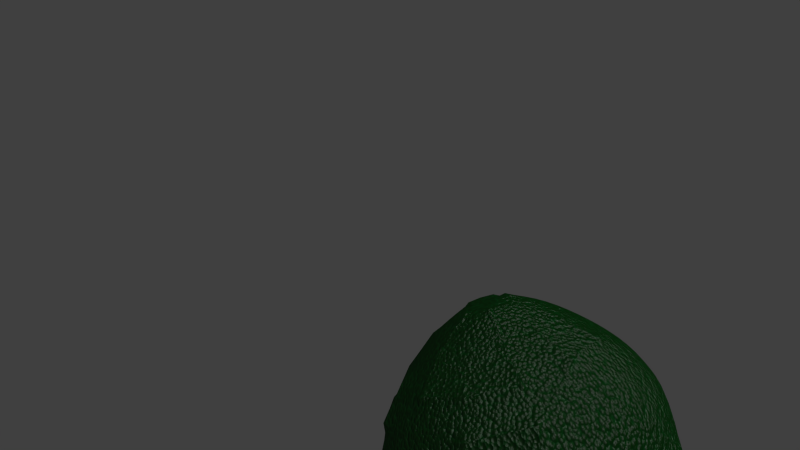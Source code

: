 # Source: 1Avocado.blend  (saved by Blender 2.75.0; exported with 4.5.12 LTS)
import bpy
from mathutils import Matrix  # noqa: F401  (used for matrix-valued properties, if any)

bpy.ops.wm.read_factory_settings(use_empty=True)
scene = bpy.context.scene
scene.name = 'Scene'

# ---- collections
col_collection_1 = bpy.data.collections.new('Collection 1'); scene.collection.children.link(col_collection_1)

# ---- materials (node trees are filled in below, after node groups)
mat_avocado = bpy.data.materials.new('Avocado')
mat_avocado.alpha_threshold = 0.0
mat_avocado.roughness = 0.5

# ---- material node trees
mat_avocado.use_nodes = True; mat_avocado.node_tree.nodes.clear()
_N = mat_avocado.node_tree.nodes; _L = mat_avocado.node_tree.links
n0 = _N.new('ShaderNodeTexVoronoi'); n0.name = 'Voronoi Texture'; n0.location = (-430, 264)
n0.inputs[2].default_value = 80.0
n1 = _N.new('ShaderNodeMix'); n1.name = 'Mix'; n1.location = (-220, 287)
n1.data_type = 'RGBA'
n1.inputs[1].default_value = (0.0003125, 0.03686, 0.0)
n1.inputs[6].default_value = (0.0003125, 0.03686, 0.0, 1.0)
n1.inputs[7].default_value = (0.0, 0.08141, 0.009196, 1.0)
n2 = _N.new('ShaderNodeBsdfDiffuse'); n2.name = 'Diffuse BSDF'; n2.location = (-6, 241)
n3 = _N.new('ShaderNodeBsdfAnisotropic'); n3.name = 'Glossy BSDF'; n3.location = (-1, 397)
n3.distribution = 'BECKMANN'
n3.inputs[1].default_value = 0.3873
n4 = _N.new('ShaderNodeOutputMaterial'); n4.name = 'Material Output'; n4.location = (372, 236)
n5 = _N.new('ShaderNodeInvert'); n5.name = 'Invert'; n5.location = (1, 108)
n5.inputs[0].default_value = 0.6364
n6 = _N.new('ShaderNodeMixShader'); n6.name = 'Mix Shader'; n6.location = (212, 373)
n6.inputs[0].default_value = 0.95
n7 = _N.new('ShaderNodeDisplacement'); n7.name = 'Displacement'; n7.location = (0, 0)
n7.inputs[1].default_value = 0.0
n7.inputs[2].default_value = 0.1
n8 = _N.new('ShaderNodeMath'); n8.name = 'Math'; n8.location = (0, 0)
n8.operation = 'MULTIPLY'
_L.new(n1.outputs[2], n2.inputs[0])
_L.new(n3.outputs[0], n6.inputs[1])
_L.new(n2.outputs[0], n6.inputs[2])
_L.new(n6.outputs[0], n4.inputs[0])
_L.new(n5.outputs[0], n7.inputs[0])
_L.new(n7.outputs[0], n4.inputs[2])
_L.new(n8.outputs[0], n1.inputs[0])
_L.new(n8.outputs[0], n5.inputs[1])
_L.new(n0.outputs[0], n8.inputs[0])
_L.new(n0.outputs[0], n8.inputs[1])
n4.is_active_output = True

# ---- world
world_world = bpy.data.worlds.new('World'); scene.world = world_world
world_world.color = (0.05088, 0.05088, 0.05088)
world_world.use_sun_shadow = False
world_world.sun_shadow_jitter_overblur = 0.0
world_world.cycles.sampling_method = 'MANUAL'
world_world.cycles.sample_map_resolution = 256

# ---- cameras
cam_camera = bpy.data.cameras.new('Camera')
cam_camera.clip_end = 100.0
cam_camera.lens = 35.0
cam_camera.sensor_width = 32.0
cam_camera.sensor_height = 18.0
cam_camera.ortho_scale = 7.314
cam_camera.dof.focus_distance = 0.0

# ---- lights
light_lamp_003 = bpy.data.lights.new('Lamp.003', 'POINT')
light_lamp_003.transmission_factor = 0.0
light_lamp_003.cutoff_distance = 30.0
light_lamp_003.energy = 100.0
light_lamp_003.shadow_buffer_clip_start = 1.001
light_lamp_003.shadow_soft_size = 0.1
light_lamp_003.shadow_maximum_resolution = 0.006
light_lamp_003.use_absolute_resolution = True
light_lamp_003.cycles.use_multiple_importance_sampling = False
light_lamp_002 = bpy.data.lights.new('Lamp.002', 'SUN')
light_lamp_002.transmission_factor = 0.0
light_lamp_002.cutoff_distance = 30.0
light_lamp_002.angle = 1.571
light_lamp_002.energy = 1.0
light_lamp_002.shadow_buffer_clip_start = 1.001
light_lamp_002.shadow_soft_size = 1.0
light_lamp_002.shadow_cascade_max_distance = 1000.0
light_lamp_002.cycles.use_multiple_importance_sampling = False

# ---- meshes
me_cube = bpy.data.meshes.new('Cube')
me_cube.from_pydata([(-0.4757, 0.9262, 0.8933), (-1.256, 0.5467, 1.837), (-3.389, -0.4901, 1.837), (-4.17, -0.8696, 0.8933), (-4.456, -1.009, -0.396), (-4.581, -0.8622, -1.757), (-3.748, -0.4951, -2.629), (-0.4757, 0.9262, -1.685), (-2.323, 0.02831, 2.183), (-2.323, 0.02831, -2.975), (7.598, 0.9065, -0.3961), (7.345, 0.7835, 0.7457), (6.654, 0.4474, 1.581), (5.709, -0.01167, 1.887), (4.765, -0.4708, 1.581), (4.074, -0.8068, 0.7457), (3.821, -0.9298, -0.396), (4.074, -0.8068, -1.538), (4.765, -0.4708, -2.374), (5.709, -0.01167, -2.68), (6.654, 0.4474, -2.374), (7.345, 0.7835, -1.538), (16.69, 0.7799, -0.3961), (16.48, 0.6766, 0.5622), (15.9, 0.3946, 1.264), (15.11, 0.009275, 1.52), (14.32, -0.376, 1.264), (13.74, -0.6581, 0.5622), (13.52, -0.7613, -0.396), (13.74, -0.6581, -1.354), (14.32, -0.376, -2.056), (15.11, 0.009275, -2.313), (15.9, 0.3946, -2.056), (16.48, 0.6766, -1.354), (24.94, 0.5822, -0.3961), (24.41, 0.324, 0.7161), (23.88, 0.06582, 0.8882), (23.35, -0.1924, 0.7161), (22.96, -0.3814, 0.2461), (23.35, -0.1924, -1.508), (24.41, 0.324, -1.508), (24.8, 0.513, -1.038), (21.2, 0.5766, -1.176), (20.73, 0.3471, -1.747), (20.08, 0.03355, -1.956), (19.44, -0.28, -1.747), (18.97, -0.5095, -1.176), (18.79, -0.5935, -0.396), (18.97, -0.5095, 0.3837), (19.44, -0.28, 0.9546), (20.08, 0.03355, 1.164), (20.73, 0.3471, 0.9546), (21.2, 0.5766, 0.3837), (21.37, 0.6607, -0.3961), (23.88, 0.06582, -1.68), (22.96, -0.3814, -1.038), (22.81, -0.4506, -0.396), (24.8, 0.513, 0.2461), (28.57, 0.4974, -0.938), (28.24, 0.3379, -1.335), (27.79, 0.12, -1.48), (27.34, -0.09792, -1.335), (27.01, -0.2574, -0.938), (26.89, -0.3158, -0.396), (27.01, -0.2574, 0.1459), (27.34, -0.09792, 0.5426), (27.79, 0.12, 0.6878), (28.24, 0.3379, 0.5426), (28.57, 0.4974, 0.1459), (28.69, 0.5558, -0.3961), (31.08, 0.4391, -0.7705), (30.85, 0.3289, -1.045), (30.23, 0.02777, -1.045), (30.01, -0.08245, -0.02163), (30.23, 0.02777, 0.2525), (30.54, 0.1783, 0.3528), (31.08, 0.4391, -0.02163), (31.16, 0.4794, -0.3961), (30.54, 0.1783, -1.145), (30.01, -0.08245, -0.7705), (29.92, -0.1228, -0.396), (30.85, 0.3289, 0.2525), (32.06, 0.2704, -0.5371), (31.97, 0.2289, -0.6403), (31.74, 0.1155, -0.6403), (31.65, 0.07398, -0.255), (31.74, 0.1155, -0.1518), (31.86, 0.1722, -0.114), (31.97, 0.2289, -0.1518), (32.06, 0.2704, -0.255), (-0.19, 1.065, -0.3961), (-1.256, 0.5467, -2.629), (-7.059, 1.123, -0.3961), (-8.155, 0.5904, 1.9), (-10.35, -0.4759, 1.9), (-11.15, -0.8662, 0.9298), (-11.45, -1.009, -0.396), (-11.15, -0.8662, -1.819), (-9.985, -0.4619, -2.706), (-8.155, 0.5904, -2.693), (-7.352, 0.9806, -1.722), (-7.352, 0.9806, 0.9298), (-9.252, 0.05723, 2.256), (-21.72, -0.6029, -0.396), (-9.252, 0.05722, -3.048), (-14.35, 0.8844, 0.7249), (-15.03, 0.5545, 1.545), (-16.89, -0.347, 1.545), (-17.57, -0.6769, 0.7249), (-17.81, -0.7977, -0.396), (-17.57, -0.6769, -1.517), (-16.89, -0.347, -2.338), (-15.96, 0.1037, -2.638), (-15.03, 0.5545, -2.338), (-14.35, 0.8844, -1.517), (-14.11, 1.005, -0.3961), (-15.96, 0.1037, 1.846), (-18.99, 0.7231, 0.4876), (-19.52, 0.463, 1.134), (-20.25, 0.1077, 1.371), (-20.98, -0.2476, 1.134), (-21.52, -0.5077, -1.28), (-20.81, -0.2452, -1.927), (-18.99, 0.7231, -1.28), (-20.25, 0.1077, -2.163), (-18.79, 0.8183, -0.3961), (-21.52, -0.5077, 0.4876), (-19.52, 0.463, -1.927), (-24.03, 0.2958, 0.5615), (-24.49, 0.07345, 0.7097), (-24.94, -0.1489, 0.5615), (-25.28, -0.3116, 0.1568), (-25.28, -0.3116, -0.9489), (-24.94, -0.1489, -1.354), (-25.26, 0.06271, -1.502), (-24.03, 0.2958, -1.354), (-23.7, 0.4585, -0.9489), (-23.57, 0.5181, -0.3961), (-23.7, 0.4585, 0.1568), (-25.4, -0.3712, -0.396), (-27.23, 0.3076, -0.396), (-27.42, 0.216, -0.001446), (-27.61, 0.1244, 0.0596), (-27.79, 0.0328, -0.001447), (-27.98, -0.0588, -0.396), (-27.61, 0.1244, -0.8517), (-27.28, 0.2831, -0.6239), (-27.28, 0.2831, -0.1682), (-27.93, -0.03426, -0.1682), (-27.93, -0.03426, -0.6239), (-27.79, 0.0328, -0.7907), (-27.42, 0.216, -0.7907), (-27.59, 0.1317, -0.396), (31.86, 0.1722, -0.3961), (31.76, 0.1824, -0.3752), (32.09, 0.2856, -0.3961), (31.62, 0.05878, -0.396), (31.65, 0.07398, -0.5371), (31.86, 0.1722, -0.6781), (-0.4754, 0.9456, 0.8983), (-1.256, 0.5618, 1.85), (-3.389, -0.5041, 1.851), (-4.169, -0.8523, 0.8834), (-4.454, -0.9894, -0.4016), (-4.58, -0.8436, -1.75), (-3.748, -0.4958, -2.609), (-0.4744, 0.9431, -1.696), (-2.322, 0.02767, 2.203), (-2.322, 0.008323, -2.975), (7.598, 0.9265, -0.3961), (7.345, 0.8028, 0.7507), (6.654, 0.4624, 1.595), (5.71, -0.01281, 1.907), (4.765, -0.4867, 1.594), (4.074, -0.8263, 0.7504), (3.821, -0.9498, -0.3961), (4.074, -0.8263, -1.543), (4.765, -0.4867, -2.386), (5.71, -0.01282, -2.699), (6.654, 0.4624, -2.387), (7.345, 0.8028, -1.543), (16.7, 0.7999, -0.3961), (16.48, 0.696, 0.5673), (15.9, 0.4093, 1.277), (15.11, 0.007726, 1.54), (14.32, -0.3921, 1.276), (13.74, -0.6775, 0.5668), (13.53, -0.7813, -0.396), (13.74, -0.6775, -1.359), (14.32, -0.3921, -2.068), (15.11, 0.007725, -2.332), (15.9, 0.4093, -2.069), (16.48, 0.696, -1.359), (24.94, 0.6022, -0.3961), (24.41, 0.3389, 0.7294), (23.88, 0.06395, 0.9081), (23.35, -0.2087, 0.7277), (22.96, -0.4009, 0.2505), (23.35, -0.2087, -1.52), (24.41, 0.3389, -1.522), (24.8, 0.5324, -1.043), (21.2, 0.596, -1.181), (20.73, 0.3618, -1.76), (20.08, 0.03146, -1.975), (19.44, -0.2963, -1.758), (18.97, -0.529, -1.18), (18.79, -0.6135, -0.396), (18.97, -0.529, 0.3882), (19.44, -0.2963, 0.9661), (20.08, 0.03146, 1.183), (20.73, 0.3618, 0.9682), (21.2, 0.596, 0.3889), (21.37, 0.6807, -0.3961), (23.88, 0.06395, -1.7), (22.96, -0.4009, -1.043), (22.82, -0.4706, -0.396), (24.8, 0.5324, 0.2511), (28.57, 0.5167, -0.9432), (28.24, 0.3522, -1.349), (27.79, 0.1176, -1.5), (27.34, -0.1143, -1.346), (27.02, -0.2769, -0.9424), (26.9, -0.3358, -0.396), (27.02, -0.2769, 0.1503), (27.34, -0.1143, 0.5541), (27.79, 0.1176, 0.7076), (28.24, 0.3522, 0.5566), (28.57, 0.5167, 0.1511), (28.69, 0.5758, -0.3961), (31.08, 0.4577, -0.7771), (30.86, 0.3393, -1.061), (30.24, 0.01077, -1.055), (30.01, -0.102, -0.01761), (30.24, 0.01077, 0.2627), (30.55, 0.1732, 0.3717), (31.08, 0.4577, -0.01498), (31.16, 0.4993, -0.3961), (30.55, 0.1732, -1.164), (30.01, -0.102, -0.7745), (29.92, -0.1427, -0.396), (30.86, 0.3393, 0.2689), (32.08, 0.2724, -0.5446), (31.99, 0.2261, -0.6538), (31.75, 0.09733, -0.6462), (31.66, 0.0548, -0.2527), (31.75, 0.09733, -0.1459), (31.87, 0.1583, -0.1029), (31.99, 0.2249, -0.1391), (32.08, 0.2741, -0.248), (-0.1896, 1.085, -0.3944), (-1.255, 0.5436, -2.649), (-7.059, 1.123, -0.3761), (-8.154, 0.5885, 1.92), (-10.35, -0.4603, 1.888), (-11.15, -0.8469, 0.9247), (-11.44, -0.989, -0.3961), (-11.15, -0.8469, -1.813), (-9.985, -0.4471, -2.693), (-8.155, 0.5748, -2.68), (-7.352, 0.9612, -1.717), (-7.352, 1.0, 0.9337), (-9.251, 0.03729, 2.257), (-21.72, -0.6228, -0.396), (-9.251, 0.05653, -3.028), (-14.35, 0.8655, 0.7184), (-15.03, 0.5383, 1.534), (-16.89, -0.3402, 1.564), (-17.57, -0.6571, 0.7273), (-17.81, -0.7777, -0.3961), (-17.57, -0.6577, -1.511), (-16.89, -0.333, -2.323), (-15.96, 0.1015, -2.618), (-15.03, 0.5383, -2.326), (-14.35, 0.865, -1.512), (-14.11, 0.9854, -0.3933), (-15.96, 0.09919, 1.826), (-18.99, 0.7052, 0.4788), (-19.52, 0.4537, 1.117), (-20.25, 0.08777, 1.37), (-20.98, -0.2665, 1.128), (-21.52, -0.4894, -1.272), (-20.81, -0.2305, -1.913), (-18.99, 0.7034, -1.276), (-20.25, 0.1039, -2.144), (-18.79, 0.7984, -0.3946), (-21.52, -0.5251, 0.4974), (-19.52, 0.4534, -1.909), (-24.03, 0.3054, 0.5441), (-24.48, 0.06878, 0.6905), (-24.94, -0.1545, 0.5428), (-25.27, -0.2988, 0.1428), (-25.28, -0.33, -0.9565), (-24.94, -0.1351, -1.339), (-25.26, 0.05942, -1.483), (-24.03, 0.2793, -1.342), (-23.69, 0.4385, -0.9498), (-23.57, 0.5181, -0.376), (-23.7, 0.478, 0.161), (-25.4, -0.3521, -0.396), (-27.23, 0.3076, -0.3761), (-27.41, 0.2045, -0.01735), (-27.6, 0.1137, 0.045), (-27.78, 0.03138, -0.01562), (-27.99, -0.03907, -0.396), (-27.6, 0.1325, -0.8339), (-27.28, 0.2638, -0.6212), (-27.28, 0.3023, -0.1655), (-27.93, -0.01512, -0.1732), (-27.94, -0.01513, -0.6247), (-27.81, 0.03981, -0.7994), (-27.41, 0.1975, -0.785), (-27.6, 0.1497, -0.396), (31.86, 0.1542, -0.3961), (31.76, 0.1639, -0.3782), (32.11, 0.2889, -0.3961), (31.63, 0.03942, -0.396), (31.66, 0.0548, -0.5394), (31.87, 0.1594, -0.6905)], [], [(16, 15, 27, 28), (13, 12, 24, 25), (20, 19, 31, 32), (17, 16, 28, 29), (14, 13, 25, 26), (21, 20, 32, 33), (11, 10, 22, 23), (18, 17, 29, 30), (15, 14, 26, 27), (10, 21, 33, 22), (12, 11, 23, 24), (19, 18, 30, 31), (22, 33, 42, 53), (30, 29, 46, 45), (25, 24, 51, 50), (33, 32, 43, 42), (49, 50, 36, 37), (31, 30, 45, 44), (50, 51, 35, 36), (29, 28, 47, 46), (53, 42, 41, 34), (24, 23, 52, 51), (42, 43, 40, 41), (27, 26, 49, 48), (32, 31, 44, 43), (23, 22, 53, 52), (48, 49, 37, 38), (28, 27, 48, 47), (26, 25, 50, 49), (55, 56, 63, 62), (64, 65, 74, 73), (69, 58, 70, 77), (68, 69, 77, 76), (65, 66, 75, 74), (58, 59, 71, 70), (4, 3, 15, 16), (4, 3, 95, 96), (6, 5, 17, 18), (5, 4, 16, 17), (6, 5, 97, 98), (98, 97, 110, 111), (97, 96, 109, 110), (96, 95, 108, 109), (95, 94, 107, 108), (5, 4, 96, 97), (111, 110, 121, 122), (110, 109, 103, 121), (100, 99, 113, 114), (106, 105, 117, 118), (3, 2, 14, 15), (3, 2, 94, 95), (130, 129, 142, 143), (129, 128, 141, 142), (2, 8, 13, 14), (157, 156, 153), (149, 150, 152), (140, 146, 152), (143, 142, 152), (142, 141, 152), (138, 128, 141, 147), (0, 1, 93, 101), (9, 6, 18, 19), (8, 1, 12, 13), (1, 0, 11, 12), (122, 121, 132, 133), (103, 121, 132, 139), (132, 133, 150, 149), (127, 123, 136, 135), (7, 91, 99, 100), (116, 107, 120, 119), (120, 119, 129, 130), (119, 118, 128, 129), (117, 118, 128, 138), (147, 141, 152), (126, 103, 139, 131), (120, 126, 131, 130), (91, 9, 19, 20), (43, 44, 54, 40), (52, 53, 34, 57), (44, 45, 39, 54), (47, 48, 38, 56), (51, 52, 57, 35), (46, 47, 56, 55), (45, 46, 55, 39), (38, 37, 65, 64), (35, 57, 68, 67), (36, 35, 67, 66), (57, 34, 69, 68), (39, 55, 62, 61), (56, 38, 64, 63), (34, 41, 58, 69), (37, 36, 66, 65), (54, 39, 61, 60), (40, 54, 60, 59), (41, 40, 59, 58), (60, 61, 72, 78), (62, 63, 80, 79), (67, 68, 76, 81), (66, 67, 81, 75), (61, 62, 79, 72), (59, 60, 78, 71), (63, 64, 73, 80), (70, 71, 83, 82), (78, 72, 84, 158), (79, 80, 156, 157), (81, 76, 89, 88), (73, 74, 86, 85), (77, 70, 82, 155), (75, 81, 88, 87), (72, 79, 157, 84), (76, 77, 155, 89), (71, 78, 158, 83), (80, 73, 85, 156), (74, 75, 87, 86), (9, 6, 98, 104), (92, 101, 105, 115), (91, 9, 104, 99), (105, 115, 125, 117), (104, 98, 111, 112), (93, 101, 105, 106), (99, 104, 112, 113), (102, 93, 106, 116), (94, 102, 116, 107), (92, 100, 114, 115), (125, 117, 138, 137), (112, 111, 122, 124), (113, 112, 124, 127), (116, 106, 118, 119), (114, 113, 127, 123), (115, 114, 123, 125), (8, 2, 94, 102), (127, 124, 134, 135), (137, 136, 146, 140), (136, 135, 151, 146), (135, 134, 145, 151), (134, 133, 150, 145), (107, 108, 126, 120), (158, 84, 153), (82, 83, 153), (86, 87, 153), (156, 85, 153), (83, 158, 153), (89, 155, 153), (84, 157, 153), (87, 88, 154), (131, 130, 143, 148), (137, 138, 147, 140), (139, 131, 148, 144), (132, 139, 144, 149), (155, 82, 153), (85, 86, 153), (88, 89, 154), (140, 147, 152), (148, 143, 152), (144, 149, 152), (146, 151, 152), (148, 144, 152), (151, 145, 152), (150, 145, 152), (109, 108, 126, 103), (0, 90, 10, 11), (1, 8, 102, 93), (90, 0, 101, 92), (124, 122, 133, 134), (125, 123, 136, 137), (7, 91, 20, 21), (90, 7, 21, 10), (90, 7, 100, 92), (187, 186, 174, 175), (184, 183, 171, 172), (191, 190, 178, 179), (188, 187, 175, 176), (185, 184, 172, 173), (192, 191, 179, 180), (182, 181, 169, 170), (189, 188, 176, 177), (186, 185, 173, 174), (181, 192, 180, 169), (183, 182, 170, 171), (190, 189, 177, 178), (212, 201, 192, 181), (204, 205, 188, 189), (209, 210, 183, 184), (201, 202, 191, 192), (196, 195, 209, 208), (203, 204, 189, 190), (195, 194, 210, 209), (205, 206, 187, 188), (193, 200, 201, 212), (210, 211, 182, 183), (200, 199, 202, 201), (207, 208, 185, 186), (202, 203, 190, 191), (211, 212, 181, 182), (197, 196, 208, 207), (206, 207, 186, 187), (208, 209, 184, 185), (221, 222, 215, 214), (232, 233, 224, 223), (236, 229, 217, 228), (235, 236, 228, 227), (233, 234, 225, 224), (229, 230, 218, 217), (175, 174, 162, 163), (255, 254, 162, 163), (177, 176, 164, 165), (176, 175, 163, 164), (257, 256, 164, 165), (270, 269, 256, 257), (269, 268, 255, 256), (268, 267, 254, 255), (267, 266, 253, 254), (256, 255, 163, 164), (281, 280, 269, 270), (280, 262, 268, 269), (273, 272, 258, 259), (277, 276, 264, 265), (174, 173, 161, 162), (254, 253, 161, 162), (302, 301, 288, 289), (301, 300, 287, 288), (173, 172, 167, 161), (312, 315, 316), (311, 309, 308), (311, 305, 299), (311, 301, 302), (311, 300, 301), (306, 300, 287, 297), (260, 252, 160, 159), (178, 177, 165, 168), (172, 171, 160, 167), (171, 170, 159, 160), (292, 291, 280, 281), (298, 291, 280, 262), (308, 309, 292, 291), (294, 295, 282, 286), (259, 258, 250, 166), (278, 279, 266, 275), (289, 288, 278, 279), (288, 287, 277, 278), (297, 287, 277, 276), (311, 300, 306), (290, 298, 262, 285), (289, 290, 285, 279), (179, 178, 168, 250), (199, 213, 203, 202), (216, 193, 212, 211), (213, 198, 204, 203), (215, 197, 207, 206), (194, 216, 211, 210), (214, 215, 206, 205), (198, 214, 205, 204), (223, 224, 196, 197), (226, 227, 216, 194), (225, 226, 194, 195), (227, 228, 193, 216), (220, 221, 214, 198), (222, 223, 197, 215), (228, 217, 200, 193), (224, 225, 195, 196), (219, 220, 198, 213), (218, 219, 213, 199), (217, 218, 199, 200), (237, 231, 220, 219), (238, 239, 222, 221), (240, 235, 227, 226), (234, 240, 226, 225), (231, 238, 221, 220), (230, 237, 219, 218), (239, 232, 223, 222), (241, 242, 230, 229), (317, 243, 231, 237), (316, 315, 239, 238), (247, 248, 235, 240), (244, 245, 233, 232), (314, 241, 229, 236), (246, 247, 240, 234), (243, 316, 238, 231), (248, 314, 236, 235), (242, 317, 237, 230), (315, 244, 232, 239), (245, 246, 234, 233), (263, 257, 165, 168), (274, 264, 260, 251), (258, 263, 168, 250), (276, 284, 274, 264), (271, 270, 257, 263), (265, 264, 260, 252), (272, 271, 263, 258), (275, 265, 252, 261), (266, 275, 261, 253), (274, 273, 259, 251), (296, 297, 276, 284), (283, 281, 270, 271), (286, 283, 271, 272), (278, 277, 265, 275), (282, 286, 272, 273), (284, 282, 273, 274), (261, 253, 161, 167), (294, 293, 283, 286), (299, 305, 295, 296), (305, 310, 294, 295), (310, 304, 293, 294), (304, 309, 292, 293), (279, 285, 267, 266), (312, 243, 317), (312, 242, 241), (312, 246, 245), (312, 244, 315), (312, 317, 242), (312, 314, 248), (312, 316, 243), (313, 247, 246), (307, 302, 289, 290), (299, 306, 297, 296), (303, 307, 290, 298), (308, 303, 298, 291), (312, 241, 314), (312, 245, 244), (313, 248, 247), (311, 306, 299), (311, 302, 307), (311, 308, 303), (311, 310, 305), (311, 303, 307), (311, 304, 310), (311, 304, 309), (262, 285, 267, 268), (170, 169, 249, 159), (252, 261, 167, 160), (251, 260, 159, 249), (293, 292, 281, 283), (296, 295, 282, 284), (180, 179, 250, 166), (169, 180, 166, 249), (251, 259, 166, 249), (153, 87, 246, 312), (89, 153, 312, 248), (87, 154, 313, 246), (154, 89, 248, 313)])
_uv = me_cube.uv_layers.new(name='UVMap')
_uv.uv.foreach_set('vector', [0.3697, 0.6109, 0.3438, 0.6045, 0.3542, 0.3967, 0.3759, 0.4021, 0.8851, 0.5671, 0.8763, 0.547, 0.8781, 0.3474, 0.8855, 0.3644, 0.9019, 0.2258, 0.9132, 0.2052, 0.913, 0.4083, 0.9035, 0.4255, 0.3959, 0.6059, 0.3697, 0.6109, 0.3759, 0.4021, 0.3979, 0.3979, 0.8969, 0.5876, 0.8851, 0.5671, 0.8855, 0.3644, 0.8954, 0.3815, 0.1372, 0.5308, 0.1177, 0.5458, 0.1318, 0.3474, 0.1481, 0.3349, 0.1893, 0.5323, 0.1634, 0.5259, 0.1701, 0.3308, 0.1919, 0.3362, 0.4155, 0.5909, 0.3959, 0.6059, 0.3979, 0.3979, 0.4144, 0.3853, 0.3438, 0.6045, 0.3253, 0.5885, 0.3386, 0.3832, 0.3542, 0.3967, 0.1634, 0.5259, 0.1372, 0.5308, 0.1481, 0.3349, 0.1701, 0.3308, 0.208, 0.5484, 0.1893, 0.5323, 0.1919, 0.3362, 0.2075, 0.3497, 0.9132, 0.2052, 0.9221, 0.1849, 0.9205, 0.3912, 0.913, 0.4083, 0.1701, 0.3308, 0.1481, 0.3349, 0.1557, 0.2339, 0.1736, 0.2305, 0.4144, 0.3853, 0.3979, 0.3979, 0.3972, 0.2851, 0.4106, 0.2749, 0.8855, 0.3644, 0.8781, 0.3474, 0.8802, 0.2434, 0.8862, 0.2572, 0.1481, 0.3349, 0.1318, 0.3474, 0.1424, 0.2441, 0.1557, 0.2339, 0.8943, 0.2711, 0.8862, 0.2572, 0.8865, 0.1754, 0.8932, 0.1869, 0.913, 0.4083, 0.9205, 0.3912, 0.918, 0.5018, 0.912, 0.5157, 0.8862, 0.2572, 0.8802, 0.2434, 0.8815, 0.1641, 0.8865, 0.1754, 0.3979, 0.3979, 0.3759, 0.4021, 0.3793, 0.2885, 0.3972, 0.2851, 0.1736, 0.2305, 0.1557, 0.2339, 0.1615, 0.1568, 0.1762, 0.1541, 0.2075, 0.3497, 0.1919, 0.3362, 0.1913, 0.2349, 0.204, 0.2459, 0.1557, 0.2339, 0.1424, 0.2441, 0.1505, 0.1653, 0.1615, 0.1568, 0.3542, 0.3967, 0.3386, 0.3832, 0.349, 0.2732, 0.3616, 0.2842, 0.9035, 0.4255, 0.913, 0.4083, 0.912, 0.5157, 0.9042, 0.5298, 0.1919, 0.3362, 0.1701, 0.3308, 0.1736, 0.2305, 0.1913, 0.2349, 0.3616, 0.2842, 0.349, 0.2732, 0.3569, 0.1892, 0.3674, 0.1982, 0.3759, 0.4021, 0.3542, 0.3967, 0.3616, 0.2842, 0.3793, 0.2885, 0.8954, 0.3815, 0.8855, 0.3644, 0.8862, 0.2572, 0.8943, 0.2711, 0.3967, 0.199, 0.3819, 0.2018, 0.3846, 0.1139, 0.397, 0.1115, 0.3723, 0.1109, 0.3635, 0.1033, 0.372, 0.04108, 0.3781, 0.04634, 0.179, 0.07361, 0.1666, 0.07595, 0.1722, 0.02222, 0.1808, 0.02061, 0.1913, 0.07667, 0.179, 0.07361, 0.1808, 0.02061, 0.1893, 0.02273, 0.8915, 0.1007, 0.8859, 0.09102, 0.886, 0.03176, 0.8899, 0.03845, 0.1666, 0.07595, 0.1573, 0.08306, 0.1658, 0.02713, 0.1722, 0.02222, 0.3643, 0.7889, 0.3351, 0.7817, 0.3438, 0.6045, 0.3697, 0.6109, 0.6863, 0.02467, 0.7158, 0.01847, 0.7152, 0.1685, 0.6849, 0.1749, 0.4159, 0.7741, 0.3954, 0.7921, 0.3959, 0.6059, 0.4155, 0.5909, 0.3954, 0.7921, 0.3643, 0.7889, 0.3697, 0.6109, 0.3959, 0.6059, 0.6354, 0.008046, 0.6552, 0.02683, 0.6524, 0.168, 0.6323, 0.142, 0.6323, 0.142, 0.6524, 0.168, 0.6579, 0.3056, 0.6392, 0.2902, 0.6524, 0.168, 0.6849, 0.1749, 0.6835, 0.3113, 0.6579, 0.3056, 0.6849, 0.1749, 0.7152, 0.1685, 0.7091, 0.3059, 0.6835, 0.3113, 0.7152, 0.1685, 0.7374, 0.1506, 0.7279, 0.2908, 0.7091, 0.3059, 0.6552, 0.02683, 0.6863, 0.02467, 0.6849, 0.1749, 0.6524, 0.168, 0.6392, 0.2902, 0.6579, 0.3056, 0.6625, 0.3902, 0.6478, 0.3743, 0.6579, 0.3056, 0.6835, 0.3113, 0.6826, 0.3948, 0.6625, 0.3902, 0.607, 0.1535, 0.63, 0.1705, 0.63, 0.3186, 0.6105, 0.3043, 0.5415, 0.3229, 0.5594, 0.3067, 0.5703, 0.4063, 0.5561, 0.419, 0.3351, 0.7817, 0.3142, 0.7636, 0.3253, 0.5885, 0.3438, 0.6045, 0.7158, 0.01847, 0.7374, 0.001079, 0.7374, 0.1506, 0.7152, 0.1685, 0.5796, 0.7029, 0.5849, 0.6929, 0.5855, 0.7604, 0.5833, 0.7646, 0.5716, 0.5259, 0.5745, 0.5154, 0.5913, 0.5877, 0.5901, 0.592, 0.8969, 0.7635, 0.8835, 0.7404, 0.8851, 0.5671, 0.8969, 0.5876, 0.3909, 0.01094, 0.3877, 0.01155, 0.3879, 0.006317, 0.4875, 0.6689, 0.4831, 0.6666, 0.4909, 0.6604, 0.6001, 0.583, 0.6053, 0.5839, 0.6005, 0.5912, 0.5917, 0.5962, 0.5901, 0.592, 0.6005, 0.5912, 0.5901, 0.592, 0.5913, 0.5877, 0.6005, 0.5912, 0.7096, 0.5572, 0.7003, 0.5497, 0.7132, 0.4767, 0.717, 0.4798, 0.1869, 0.7001, 0.208, 0.7183, 0.2043, 0.8665, 0.1827, 0.8478, 0.9121, 0.03178, 0.9221, 0.001079, 0.9221, 0.1849, 0.9132, 0.2052, 0.8835, 0.7404, 0.8736, 0.7176, 0.8763, 0.547, 0.8851, 0.5671, 0.208, 0.7183, 0.1869, 0.7001, 0.1893, 0.5323, 0.208, 0.5484, 0.6478, 0.3743, 0.6625, 0.3902, 0.6692, 0.4707, 0.66, 0.4631, 0.6529, 0.5508, 0.6323, 0.5524, 0.652, 0.4738, 0.6649, 0.4728, 0.6139, 0.6103, 0.6214, 0.6012, 0.6214, 0.6633, 0.6183, 0.6671, 0.503, 0.6121, 0.5186, 0.6011, 0.5186, 0.703, 0.5088, 0.7099, 0.5981, 0.006072, 0.6204, 0.02255, 0.63, 0.1705, 0.607, 0.1535, 0.5988, 0.7101, 0.5878, 0.6898, 0.5901, 0.6012, 0.5988, 0.6173, 0.5771, 0.6173, 0.5855, 0.6012, 0.5849, 0.6929, 0.5796, 0.7029, 0.5516, 0.4356, 0.5561, 0.419, 0.5745, 0.5154, 0.5716, 0.5259, 0.7021, 0.6589, 0.6872, 0.6469, 0.7003, 0.5497, 0.7096, 0.5572, 0.717, 0.4798, 0.7132, 0.4767, 0.7222, 0.4728, 0.6722, 0.5579, 0.6529, 0.5508, 0.6649, 0.4728, 0.677, 0.4773, 0.6849, 0.5718, 0.6722, 0.5579, 0.677, 0.4773, 0.6849, 0.486, 0.8992, 0.05498, 0.9121, 0.03178, 0.9132, 0.2052, 0.9019, 0.2258, 0.9042, 0.5298, 0.912, 0.5157, 0.9108, 0.5977, 0.9044, 0.6093, 0.1913, 0.2349, 0.1736, 0.2305, 0.1762, 0.1541, 0.1908, 0.1577, 0.4159, 0.2605, 0.4106, 0.2749, 0.4077, 0.1906, 0.412, 0.1788, 0.3793, 0.2885, 0.3616, 0.2842, 0.3674, 0.1982, 0.3819, 0.2018, 0.204, 0.2459, 0.1913, 0.2349, 0.1908, 0.1577, 0.2013, 0.1668, 0.3972, 0.2851, 0.3793, 0.2885, 0.3819, 0.2018, 0.3967, 0.199, 0.4106, 0.2749, 0.3972, 0.2851, 0.3967, 0.199, 0.4077, 0.1906, 0.3674, 0.1982, 0.3569, 0.1892, 0.3635, 0.1033, 0.3723, 0.1109, 0.2013, 0.1668, 0.1908, 0.1577, 0.1913, 0.07667, 0.2001, 0.08431, 0.8865, 0.1754, 0.8815, 0.1641, 0.8817, 0.08144, 0.8859, 0.09102, 0.1908, 0.1577, 0.1762, 0.1541, 0.179, 0.07361, 0.1913, 0.07667, 0.4077, 0.1906, 0.3967, 0.199, 0.397, 0.1115, 0.4063, 0.1044, 0.3819, 0.2018, 0.3674, 0.1982, 0.3723, 0.1109, 0.3846, 0.1139, 0.1762, 0.1541, 0.1615, 0.1568, 0.1666, 0.07595, 0.179, 0.07361, 0.8932, 0.1869, 0.8865, 0.1754, 0.8859, 0.09102, 0.8915, 0.1007, 0.9108, 0.5977, 0.9158, 0.5863, 0.9137, 0.6726, 0.9095, 0.6823, 0.9044, 0.6093, 0.9108, 0.5977, 0.9095, 0.6823, 0.9041, 0.692, 0.1615, 0.1568, 0.1505, 0.1653, 0.1573, 0.08306, 0.1666, 0.07595, 0.41, 0.09445, 0.4063, 0.1044, 0.4016, 0.04189, 0.4041, 0.035, 0.397, 0.1115, 0.3846, 0.1139, 0.3865, 0.04843, 0.3952, 0.04681, 0.2001, 0.08431, 0.1913, 0.07667, 0.1893, 0.02273, 0.1954, 0.028, 0.8859, 0.09102, 0.8817, 0.08144, 0.8831, 0.02514, 0.886, 0.03176, 0.4063, 0.1044, 0.397, 0.1115, 0.3952, 0.04681, 0.4016, 0.04189, 0.9041, 0.692, 0.9095, 0.6823, 0.9073, 0.7418, 0.9036, 0.7485, 0.3846, 0.1139, 0.3723, 0.1109, 0.3781, 0.04634, 0.3865, 0.04843, 0.1722, 0.02222, 0.1658, 0.02713, 0.1759, 0.003537, 0.1783, 0.001687, 0.4041, 0.035, 0.4016, 0.04189, 0.3933, 0.009088, 0.3943, 0.006493, 0.3952, 0.04681, 0.3865, 0.04843, 0.3877, 0.01155, 0.3909, 0.01094, 0.1954, 0.028, 0.1893, 0.02273, 0.1848, 0.001876, 0.1871, 0.003864, 0.3781, 0.04634, 0.372, 0.04108, 0.3822, 0.008783, 0.3845, 0.01076, 0.1808, 0.02061, 0.1722, 0.02222, 0.1783, 0.001687, 0.1816, 0.001079, 0.886, 0.03176, 0.8831, 0.02514, 0.8872, 0.001079, 0.8883, 0.003574, 0.4016, 0.04189, 0.3952, 0.04681, 0.3909, 0.01094, 0.3933, 0.009088, 0.1893, 0.02273, 0.1808, 0.02061, 0.1816, 0.001079, 0.1848, 0.001876, 0.9036, 0.7485, 0.9073, 0.7418, 0.9058, 0.7703, 0.9044, 0.7729, 0.3865, 0.04843, 0.3781, 0.04634, 0.3845, 0.01076, 0.3877, 0.01155, 0.372, 0.04108, 0.3699, 0.03406, 0.3814, 0.00614, 0.3822, 0.008783, 0.9598, 0.5501, 0.9497, 0.5195, 0.9493, 0.3849, 0.9593, 0.4005, 0.1526, 0.8403, 0.1827, 0.8478, 0.1729, 0.9982, 0.1475, 0.9919, 0.9732, 0.5731, 0.9598, 0.5501, 0.9593, 0.4005, 0.973, 0.4242, 0.5594, 0.3067, 0.5847, 0.2999, 0.5902, 0.4009, 0.5703, 0.4063, 0.9593, 0.4005, 0.9493, 0.3849, 0.9529, 0.236, 0.9616, 0.2558, 0.5253, 0.1755, 0.5465, 0.1565, 0.5594, 0.3067, 0.5415, 0.3229, 0.973, 0.4242, 0.9593, 0.4005, 0.9616, 0.2558, 0.9732, 0.2759, 0.4312, 0.6248, 0.4414, 0.6011, 0.4414, 0.7497, 0.4328, 0.7697, 0.4182, 0.6487, 0.4312, 0.6248, 0.4328, 0.7697, 0.4218, 0.7899, 0.5764, 0.1484, 0.607, 0.1535, 0.6105, 0.3043, 0.5847, 0.2999, 0.7222, 0.6633, 0.7021, 0.6589, 0.7096, 0.5572, 0.7222, 0.56, 0.9616, 0.2558, 0.9529, 0.236, 0.9567, 0.1515, 0.9635, 0.1633, 0.9732, 0.2759, 0.9616, 0.2558, 0.9635, 0.1633, 0.9726, 0.1791, 0.5357, 0.344, 0.5415, 0.3229, 0.5561, 0.419, 0.5516, 0.4356, 0.6105, 0.3043, 0.63, 0.3186, 0.6259, 0.4156, 0.6106, 0.4043, 0.5847, 0.2999, 0.6105, 0.3043, 0.6106, 0.4043, 0.5902, 0.4009, 0.8835, 0.7404, 0.8969, 0.7635, 0.8969, 0.9136, 0.8832, 0.8899, 0.9726, 0.1791, 0.9635, 0.1633, 0.9651, 0.05545, 0.9712, 0.08209, 0.5958, 0.5041, 0.6085, 0.5063, 0.6053, 0.5839, 0.6001, 0.583, 0.6085, 0.5063, 0.6182, 0.5133, 0.6093, 0.5868, 0.6053, 0.5839, 0.6182, 0.5133, 0.623, 0.5401, 0.6109, 0.591, 0.6093, 0.5868, 0.9651, 0.05545, 0.9611, 0.06243, 0.9676, 0.001079, 0.9694, 0.005107, 0.6808, 0.6601, 0.6647, 0.6424, 0.6722, 0.5579, 0.6849, 0.5718, 0.3943, 0.006493, 0.3933, 0.009088, 0.3879, 0.006317, 0.3912, 0.001869, 0.3935, 0.003851, 0.3879, 0.006317, 0.3822, 0.008783, 0.3814, 0.00614, 0.3879, 0.006317, 0.3877, 0.01155, 0.3845, 0.01076, 0.3879, 0.006317, 0.3935, 0.003851, 0.3943, 0.006493, 0.3879, 0.006317, 0.3848, 0.001693, 0.388, 0.001079, 0.3879, 0.006317, 0.3933, 0.009088, 0.3909, 0.01094, 0.3879, 0.006317, 0.6237, 0.614, 0.6255, 0.6119, 0.6284, 0.6181, 0.4933, 0.6102, 0.5007, 0.6011, 0.5007, 0.6632, 0.4977, 0.667, 0.7222, 0.56, 0.7096, 0.5572, 0.717, 0.4798, 0.7222, 0.481, 0.4815, 0.6153, 0.4933, 0.6102, 0.4977, 0.667, 0.4928, 0.669, 0.4685, 0.6149, 0.4815, 0.6153, 0.4928, 0.669, 0.4875, 0.6689, 0.388, 0.001079, 0.3912, 0.001869, 0.3879, 0.006317, 0.3845, 0.01076, 0.3822, 0.008783, 0.3879, 0.006317, 0.6255, 0.6119, 0.6284, 0.6109, 0.6284, 0.6181, 0.7222, 0.481, 0.717, 0.4798, 0.7222, 0.4728, 0.5957, 0.5991, 0.5917, 0.5962, 0.6005, 0.5912, 0.4928, 0.669, 0.4875, 0.6689, 0.4909, 0.6604, 0.6053, 0.5839, 0.6093, 0.5868, 0.6005, 0.5912, 0.4977, 0.667, 0.4928, 0.669, 0.4909, 0.6604, 0.6093, 0.5868, 0.6109, 0.591, 0.6005, 0.5912, 0.4831, 0.6666, 0.4808, 0.6627, 0.4909, 0.6604, 0.6835, 0.3113, 0.7091, 0.3059, 0.7028, 0.3905, 0.6826, 0.3948, 0.1869, 0.7001, 0.1577, 0.6929, 0.1634, 0.5259, 0.1893, 0.5323, 0.8736, 0.7176, 0.8835, 0.7404, 0.8832, 0.8899, 0.8729, 0.8665, 0.1577, 0.6929, 0.1869, 0.7001, 0.1827, 0.8478, 0.1526, 0.8403, 0.9635, 0.1633, 0.9567, 0.1515, 0.9611, 0.06243, 0.9651, 0.05545, 0.5902, 0.4009, 0.6106, 0.4043, 0.6085, 0.5063, 0.5958, 0.5041, 0.1281, 0.6984, 0.1061, 0.7153, 0.1177, 0.5458, 0.1372, 0.5308, 0.1577, 0.6929, 0.1281, 0.6984, 0.1372, 0.5308, 0.1634, 0.5259, 0.5683, 0.001079, 0.5981, 0.006072, 0.607, 0.1535, 0.5764, 0.1484, 0.267, 0.3907, 0.2451, 0.3958, 0.2377, 0.1879, 0.2637, 0.1819, 0.859, 0.3648, 0.8671, 0.3478, 0.8684, 0.5474, 0.8589, 0.5676, 0.9272, 0.3488, 0.9373, 0.366, 0.9381, 0.5691, 0.9261, 0.5485, 0.289, 0.3952, 0.267, 0.3907, 0.2637, 0.1819, 0.29, 0.1872, 0.8489, 0.3819, 0.859, 0.3648, 0.8589, 0.5676, 0.8468, 0.588, 0.04358, 0.6647, 0.027, 0.6521, 0.01295, 0.4537, 0.03266, 0.4687, 0.08754, 0.6634, 0.0657, 0.6688, 0.05899, 0.4736, 0.08499, 0.4671, 0.3055, 0.408, 0.289, 0.3952, 0.29, 0.1872, 0.3096, 0.2024, 0.2451, 0.3958, 0.2292, 0.4091, 0.2188, 0.2038, 0.2377, 0.1879, 0.0657, 0.6688, 0.04358, 0.6647, 0.03266, 0.4687, 0.05899, 0.4736, 0.1033, 0.6498, 0.08754, 0.6634, 0.08499, 0.4671, 0.1038, 0.451, 0.9373, 0.366, 0.9448, 0.3831, 0.947, 0.5894, 0.9381, 0.5691, 0.06916, 0.769, 0.05113, 0.7657, 0.04358, 0.6647, 0.0657, 0.6688, 0.3001, 0.5183, 0.2867, 0.5079, 0.289, 0.3952, 0.3055, 0.408, 0.8587, 0.2576, 0.8654, 0.2438, 0.8671, 0.3478, 0.859, 0.3648, 0.05113, 0.7657, 0.0376, 0.7555, 0.027, 0.6521, 0.04358, 0.6647, 0.8519, 0.1872, 0.8588, 0.1758, 0.8587, 0.2576, 0.8504, 0.2715, 0.3054, 0.5328, 0.3001, 0.5183, 0.3055, 0.408, 0.3119, 0.4258, 0.8588, 0.1758, 0.8643, 0.1644, 0.8654, 0.2438, 0.8587, 0.2576, 0.2867, 0.5079, 0.2687, 0.5043, 0.267, 0.3907, 0.289, 0.3952, 0.07179, 0.8455, 0.05693, 0.8427, 0.05113, 0.7657, 0.06916, 0.769, 0.09985, 0.7536, 0.08695, 0.7646, 0.08754, 0.6634, 0.1033, 0.6498, 0.05693, 0.8427, 0.04576, 0.8343, 0.0376, 0.7555, 0.05113, 0.7657, 0.2509, 0.5084, 0.238, 0.5193, 0.2292, 0.4091, 0.2451, 0.3958, 0.9275, 0.2445, 0.9358, 0.2585, 0.9373, 0.366, 0.9272, 0.3488, 0.08695, 0.7646, 0.06916, 0.769, 0.0657, 0.6688, 0.08754, 0.6634, 0.2554, 0.5944, 0.2447, 0.6033, 0.238, 0.5193, 0.2509, 0.5084, 0.2687, 0.5043, 0.2509, 0.5084, 0.2451, 0.3958, 0.267, 0.3907, 0.8504, 0.2715, 0.8587, 0.2576, 0.859, 0.3648, 0.8489, 0.3819, 0.284, 0.6815, 0.2715, 0.6789, 0.2701, 0.591, 0.2849, 0.594, 0.2639, 0.7464, 0.2576, 0.7516, 0.25, 0.6894, 0.259, 0.6818, 0.07638, 0.979, 0.06763, 0.9774, 0.06199, 0.9237, 0.07455, 0.926, 0.08502, 0.9769, 0.07638, 0.979, 0.07455, 0.926, 0.08695, 0.9229, 0.8558, 0.03875, 0.8599, 0.03203, 0.8597, 0.09135, 0.8538, 0.101, 0.06763, 0.9774, 0.06101, 0.9726, 0.05252, 0.9166, 0.06199, 0.9237, 0.2637, 0.1819, 0.2377, 0.1879, 0.232, 0.01079, 0.2611, 0.003966, 0.792, 0.2971, 0.8222, 0.3036, 0.822, 0.4537, 0.7927, 0.4474, 0.3096, 0.2024, 0.29, 0.1872, 0.2919, 0.001079, 0.3119, 0.01939, 0.29, 0.1872, 0.2637, 0.1819, 0.2611, 0.003966, 0.2919, 0.001079, 0.7396, 0.3298, 0.7597, 0.3039, 0.7619, 0.4451, 0.7423, 0.4638, 0.7472, 0.1817, 0.7657, 0.1663, 0.7597, 0.3039, 0.7396, 0.3298, 0.7657, 0.1663, 0.7912, 0.1607, 0.792, 0.2971, 0.7597, 0.3039, 0.7912, 0.1607, 0.8169, 0.1661, 0.8222, 0.3036, 0.792, 0.2971, 0.8169, 0.1661, 0.836, 0.1812, 0.8442, 0.3216, 0.8222, 0.3036, 0.7597, 0.3039, 0.792, 0.2971, 0.7927, 0.4474, 0.7619, 0.4451, 0.7561, 0.09751, 0.7707, 0.08168, 0.7657, 0.1663, 0.7472, 0.1817, 0.7707, 0.08168, 0.7907, 0.07705, 0.7912, 0.1607, 0.7657, 0.1663, 0.5038, 0.2957, 0.523, 0.2814, 0.523, 0.4294, 0.5002, 0.4464, 0.4498, 0.1811, 0.4638, 0.1937, 0.4529, 0.2933, 0.435, 0.2772, 0.2377, 0.1879, 0.2188, 0.2038, 0.2102, 0.02859, 0.232, 0.01079, 0.8222, 0.3036, 0.8442, 0.3216, 0.8442, 0.4711, 0.822, 0.4537, 0.731, 0.4728, 0.733, 0.4769, 0.7327, 0.5444, 0.7273, 0.5343, 0.4837, 0.008228, 0.4849, 0.01243, 0.4681, 0.0847, 0.4653, 0.07427, 0.8468, 0.588, 0.8589, 0.5676, 0.86, 0.7409, 0.8464, 0.7639, 0.2732, 0.7867, 0.2731, 0.7814, 0.2764, 0.7821, 0.5479, 0.6097, 0.5398, 0.6034, 0.5443, 0.6013, 0.4937, 0.008735, 0.4985, 0.01618, 0.4929, 0.01699, 0.4937, 0.008735, 0.4837, 0.008228, 0.4852, 0.0042, 0.4937, 0.008735, 0.4849, 0.01243, 0.4837, 0.008228, 0.8235, 0.6568, 0.8201, 0.6597, 0.8073, 0.5867, 0.816, 0.5793, 0.07833, 0.1516, 0.1003, 0.1329, 0.1038, 0.2811, 0.08259, 0.2993, 0.9381, 0.5691, 0.947, 0.5894, 0.947, 0.7732, 0.9378, 0.7425, 0.8589, 0.5676, 0.8684, 0.5474, 0.8706, 0.7181, 0.86, 0.7409, 0.1038, 0.451, 0.08499, 0.4671, 0.08259, 0.2993, 0.1038, 0.2811, 0.7687, 0.008797, 0.7774, 0.001079, 0.7707, 0.08168, 0.7561, 0.09751, 0.7723, 0.6603, 0.7593, 0.6597, 0.7396, 0.581, 0.7602, 0.5827, 0.7283, 0.6381, 0.7317, 0.6416, 0.7317, 0.704, 0.7245, 0.6949, 0.5653, 0.6012, 0.5748, 0.6081, 0.5748, 0.7101, 0.5595, 0.699, 0.5002, 0.4464, 0.523, 0.4294, 0.5142, 0.5774, 0.4917, 0.594, 0.6116, 0.6941, 0.603, 0.7101, 0.6011, 0.6216, 0.6116, 0.6012, 0.7273, 0.5343, 0.7327, 0.5444, 0.733, 0.636, 0.7245, 0.6199, 0.4653, 0.07427, 0.4681, 0.0847, 0.4498, 0.1811, 0.4448, 0.1644, 0.816, 0.5793, 0.8073, 0.5867, 0.7942, 0.4896, 0.8088, 0.4776, 0.8287, 0.6638, 0.8201, 0.6597, 0.8235, 0.6568, 0.7841, 0.6559, 0.7723, 0.6603, 0.7602, 0.5827, 0.7796, 0.5755, 0.7919, 0.6472, 0.7841, 0.6559, 0.7796, 0.5755, 0.7919, 0.5615, 0.9261, 0.5485, 0.9381, 0.5691, 0.9378, 0.7425, 0.9244, 0.7193, 0.9274, 0.165, 0.9343, 0.1765, 0.9358, 0.2585, 0.9275, 0.2445, 0.08646, 0.8419, 0.07179, 0.8455, 0.06916, 0.769, 0.08695, 0.7646, 0.3004, 0.6145, 0.296, 0.6026, 0.3001, 0.5183, 0.3054, 0.5328, 0.2701, 0.591, 0.2554, 0.5944, 0.2509, 0.5084, 0.2687, 0.5043, 0.09711, 0.8328, 0.08646, 0.8419, 0.08695, 0.7646, 0.09985, 0.7536, 0.2849, 0.594, 0.2701, 0.591, 0.2687, 0.5043, 0.2867, 0.5079, 0.296, 0.6026, 0.2849, 0.594, 0.2867, 0.5079, 0.3001, 0.5183, 0.259, 0.6818, 0.25, 0.6894, 0.2447, 0.6033, 0.2554, 0.5944, 0.09599, 0.9153, 0.08695, 0.9229, 0.08646, 0.8419, 0.09711, 0.8328, 0.8597, 0.09135, 0.8644, 0.08178, 0.8643, 0.1644, 0.8588, 0.1758, 0.08695, 0.9229, 0.07455, 0.926, 0.07179, 0.8455, 0.08646, 0.8419, 0.2934, 0.6887, 0.284, 0.6815, 0.2849, 0.594, 0.296, 0.6026, 0.2715, 0.6789, 0.259, 0.6818, 0.2554, 0.5944, 0.2701, 0.591, 0.07455, 0.926, 0.06199, 0.9237, 0.05693, 0.8427, 0.07179, 0.8455, 0.8538, 0.101, 0.8597, 0.09135, 0.8588, 0.1758, 0.8519, 0.1872, 0.9327, 0.09197, 0.9371, 0.1016, 0.9394, 0.188, 0.9343, 0.1765, 0.9268, 0.08223, 0.9327, 0.09197, 0.9343, 0.1765, 0.9274, 0.165, 0.06199, 0.9237, 0.05252, 0.9166, 0.04576, 0.8343, 0.05693, 0.8427, 0.2903, 0.7582, 0.2877, 0.7512, 0.2934, 0.6887, 0.2971, 0.6988, 0.2812, 0.7462, 0.2725, 0.7444, 0.2715, 0.6789, 0.284, 0.6815, 0.09135, 0.9717, 0.08502, 0.9769, 0.08695, 0.9229, 0.09599, 0.9153, 0.8599, 0.03203, 0.8633, 0.02538, 0.8644, 0.08178, 0.8597, 0.09135, 0.2877, 0.7512, 0.2812, 0.7462, 0.284, 0.6815, 0.2934, 0.6887, 0.9261, 0.02564, 0.9303, 0.03239, 0.9327, 0.09197, 0.9268, 0.08223, 0.2725, 0.7444, 0.2639, 0.7464, 0.259, 0.6818, 0.2715, 0.6789, 0.07369, 0.9983, 0.07114, 0.9964, 0.06101, 0.9726, 0.06763, 0.9774, 0.28, 0.7867, 0.2789, 0.784, 0.2877, 0.7512, 0.2903, 0.7582, 0.2764, 0.7821, 0.2731, 0.7814, 0.2725, 0.7444, 0.2812, 0.7462, 0.08289, 0.996, 0.08046, 0.9981, 0.08502, 0.9769, 0.09135, 0.9717, 0.2699, 0.7822, 0.2675, 0.7841, 0.2576, 0.7516, 0.2639, 0.7464, 0.07711, 0.9989, 0.07369, 0.9983, 0.06763, 0.9774, 0.07638, 0.979, 0.8578, 0.0037, 0.8592, 0.001079, 0.8633, 0.02538, 0.8599, 0.03203, 0.2789, 0.784, 0.2764, 0.7821, 0.2812, 0.7462, 0.2877, 0.7512, 0.08046, 0.9981, 0.07711, 0.9989, 0.07638, 0.979, 0.08502, 0.9769, 0.9268, 0.001079, 0.9285, 0.003734, 0.9303, 0.03239, 0.9261, 0.02564, 0.2731, 0.7814, 0.2699, 0.7822, 0.2639, 0.7464, 0.2725, 0.7444, 0.2675, 0.7841, 0.2666, 0.7869, 0.2553, 0.7587, 0.2576, 0.7516, 0.9857, 0.1737, 0.9757, 0.1894, 0.9755, 0.05472, 0.9854, 0.02414, 0.04309, 0.00741, 0.06829, 0.001079, 0.07833, 0.1516, 0.04865, 0.1591, 0.9988, 0.15, 0.9857, 0.1737, 0.9854, 0.02414, 0.9989, 0.001079, 0.4638, 0.1937, 0.4835, 0.1991, 0.478, 0.3001, 0.4529, 0.2933, 0.9878, 0.3184, 0.9791, 0.3382, 0.9757, 0.1894, 0.9857, 0.1737, 0.435, 0.2772, 0.4529, 0.2933, 0.4398, 0.4436, 0.4182, 0.4245, 0.9989, 0.2983, 0.9878, 0.3184, 0.9857, 0.1737, 0.9988, 0.15, 0.4583, 0.6215, 0.4663, 0.6415, 0.4663, 0.7901, 0.4561, 0.7664, 0.4476, 0.6011, 0.4583, 0.6215, 0.4561, 0.7664, 0.4437, 0.7424, 0.478, 0.3001, 0.5038, 0.2957, 0.5002, 0.4464, 0.4693, 0.4516, 0.8283, 0.5765, 0.816, 0.5793, 0.8088, 0.4776, 0.8287, 0.4732, 0.9894, 0.4109, 0.9828, 0.4228, 0.9791, 0.3382, 0.9878, 0.3184, 0.9983, 0.3951, 0.9894, 0.4109, 0.9878, 0.3184, 0.9989, 0.2983, 0.4448, 0.1644, 0.4498, 0.1811, 0.435, 0.2772, 0.4294, 0.2561, 0.5038, 0.1957, 0.5188, 0.1844, 0.523, 0.2814, 0.5038, 0.2957, 0.4835, 0.1991, 0.5038, 0.1957, 0.5038, 0.2957, 0.478, 0.3001, 0.8595, 0.8904, 0.8467, 0.9141, 0.8464, 0.7639, 0.86, 0.7409, 0.9963, 0.4922, 0.9907, 0.5188, 0.9894, 0.4109, 0.9983, 0.3951, 0.4929, 0.01699, 0.4985, 0.01618, 0.5018, 0.09376, 0.4886, 0.0959, 0.4985, 0.01618, 0.5024, 0.01327, 0.5111, 0.0867, 0.5018, 0.09376, 0.5024, 0.01327, 0.5037, 0.009135, 0.5157, 0.05997, 0.5111, 0.0867, 0.9948, 0.5691, 0.9928, 0.5736, 0.9869, 0.5118, 0.9907, 0.5188, 0.7919, 0.5615, 0.7796, 0.5755, 0.7716, 0.4909, 0.788, 0.4732, 0.2732, 0.7867, 0.2789, 0.784, 0.28, 0.7867, 0.2732, 0.7867, 0.2792, 0.7894, 0.2767, 0.7915, 0.2732, 0.7867, 0.2666, 0.7869, 0.2675, 0.7841, 0.2732, 0.7867, 0.2699, 0.7822, 0.2731, 0.7814, 0.2732, 0.7867, 0.28, 0.7867, 0.2792, 0.7894, 0.2732, 0.7867, 0.2734, 0.7923, 0.27, 0.7916, 0.2732, 0.7867, 0.2764, 0.7821, 0.2789, 0.784, 0.6287, 0.6012, 0.6256, 0.6077, 0.6237, 0.6055, 0.5544, 0.6034, 0.5572, 0.6073, 0.5572, 0.6692, 0.5499, 0.6602, 0.8283, 0.6556, 0.8235, 0.6568, 0.816, 0.5793, 0.8283, 0.5765, 0.5497, 0.6012, 0.5544, 0.6034, 0.5499, 0.6602, 0.5384, 0.6552, 0.5443, 0.6013, 0.5497, 0.6012, 0.5384, 0.6552, 0.5253, 0.6553, 0.2732, 0.7867, 0.2767, 0.7915, 0.2734, 0.7923, 0.2732, 0.7867, 0.2675, 0.7841, 0.2699, 0.7822, 0.6287, 0.6012, 0.6287, 0.6087, 0.6256, 0.6077, 0.8287, 0.6638, 0.8235, 0.6568, 0.8283, 0.6556, 0.4937, 0.008735, 0.4852, 0.0042, 0.489, 0.001079, 0.5479, 0.6097, 0.5443, 0.6013, 0.5497, 0.6012, 0.4937, 0.008735, 0.5024, 0.01327, 0.4985, 0.01618, 0.5479, 0.6097, 0.5497, 0.6012, 0.5544, 0.6034, 0.4937, 0.008735, 0.5037, 0.009135, 0.5024, 0.01327, 0.5479, 0.6097, 0.5381, 0.6078, 0.5398, 0.6034, 0.7907, 0.07705, 0.8111, 0.08137, 0.8169, 0.1661, 0.7912, 0.1607, 0.08499, 0.4671, 0.05899, 0.4736, 0.05328, 0.3066, 0.08259, 0.2993, 0.8706, 0.8669, 0.8595, 0.8904, 0.86, 0.7409, 0.8706, 0.7181, 0.04865, 0.1591, 0.07833, 0.1516, 0.08259, 0.2993, 0.05328, 0.3066, 0.9907, 0.5188, 0.9869, 0.5118, 0.9828, 0.4228, 0.9894, 0.4109, 0.4886, 0.0959, 0.5018, 0.09376, 0.5038, 0.1957, 0.4835, 0.1991, 0.03266, 0.4687, 0.01295, 0.4537, 0.001141, 0.2841, 0.0234, 0.3011, 0.05899, 0.4736, 0.03266, 0.4687, 0.0234, 0.3011, 0.05328, 0.3066, 0.4693, 0.4516, 0.5002, 0.4464, 0.4917, 0.594, 0.4617, 0.5989, 0.5213, 0.6192, 0.5213, 0.6253, 0.5209, 0.6255, 0.5208, 0.6192, 0.624, 0.6254, 0.6237, 0.6203, 0.6241, 0.6202, 0.6241, 0.6258, 0.521, 0.6167, 0.5208, 0.6107, 0.5213, 0.6107, 0.5213, 0.617, 0.5208, 0.6085, 0.5212, 0.6015, 0.5213, 0.6011, 0.5213, 0.6085])
me_cube.materials.append(None)
me_cube.use_remesh_preserve_volume = False
me_cube.use_remesh_preserve_attributes = False
me_cube.use_mirror_vertex_groups = False
me_cube.update()

# ---- objects
ob_lamp_003 = bpy.data.objects.new('Lamp.003', light_lamp_003)
ob_lamp_002 = bpy.data.objects.new('Lamp.002', light_lamp_002)
ob_cube = bpy.data.objects.new('Cube', me_cube)
ob_camera = bpy.data.objects.new('Camera', cam_camera)

# ---- transforms, parenting, visibility, modifiers, constraints
ob_lamp_003.location = (9.172, -10.51, 2.426)
ob_lamp_003.rotation_euler = (0.6503, 0.05522, 1.866)
ob_lamp_003.lock_rotations_4d = False
ob_lamp_003.empty_display_type = 'ARROWS'
ob_lamp_003.color = (0.0, 0.0, 0.0, 0.0)
ob_lamp_003.lineart.crease_threshold = 0.0
ob_lamp_002.location = (2.267, -3.334, -9.282)
ob_lamp_002.rotation_euler = (0.6503, 0.05522, 1.866)
ob_lamp_002.lock_rotations_4d = False
ob_lamp_002.empty_display_type = 'ARROWS'
ob_lamp_002.color = (0.0, 0.0, 0.0, 0.0)
ob_lamp_002.lineart.crease_threshold = 0.0
ob_cube.location = (-1.163, -0.4422, -1.896)
ob_cube.rotation_euler = (2.132, 1.093, -0.06385)
ob_cube.scale = (0.06847, 1.209, 0.5657)
ob_cube.lock_rotations_4d = False
ob_cube.empty_display_type = 'ARROWS'
ob_cube.lineart.crease_threshold = 0.0
ob_cube.material_slots[0].link = 'OBJECT'; ob_cube.material_slots[0].material = mat_avocado
_m = ob_cube.modifiers.new('Subsurf', 'SUBSURF')
_m.uv_smooth = 'PRESERVE_CORNERS'
_m.quality = 2
_m.levels = 2
_m.show_only_control_edges = False
ob_camera.location = (2.856, -5.729, 4.281)
ob_camera.rotation_euler = (1.109, 0.01082, 0.8149)
ob_camera.lock_rotations_4d = False
ob_camera.empty_display_type = 'ARROWS'
ob_camera.color = (0.0, 0.0, 0.0, 0.0)
ob_camera.display_type = 'WIRE'
ob_camera.lineart.crease_threshold = 0.0

# ---- collection membership
col_collection_1.objects.link(ob_lamp_003)
col_collection_1.objects.link(ob_lamp_002)
col_collection_1.objects.link(ob_cube)
col_collection_1.objects.link(ob_camera)

# ---- scene / render settings (as saved in the file)
scene.camera = ob_camera
scene.frame_start = 1; scene.frame_end = 250; scene.frame_set(0)
scene.render.engine = 'CYCLES'
scene.render.resolution_percentage = 50
scene.render.dither_intensity = 0.0
scene.cycles.use_denoising = False
scene.cycles.samples = 10
scene.cycles.sampling_pattern = 'TABULATED_SOBOL'
scene.cycles.light_sampling_threshold = 0.0
scene.cycles.use_adaptive_sampling = False
scene.cycles.use_light_tree = False
scene.cycles.blur_glossy = 0.0
scene.cycles.pixel_filter_type = 'GAUSSIAN'
scene.cycles.sample_clamp_indirect = 0.0
scene.cycles.bake_type = 'DIFFUSE'
scene.view_settings.view_transform = 'Standard'
bpy.context.view_layer.update()

